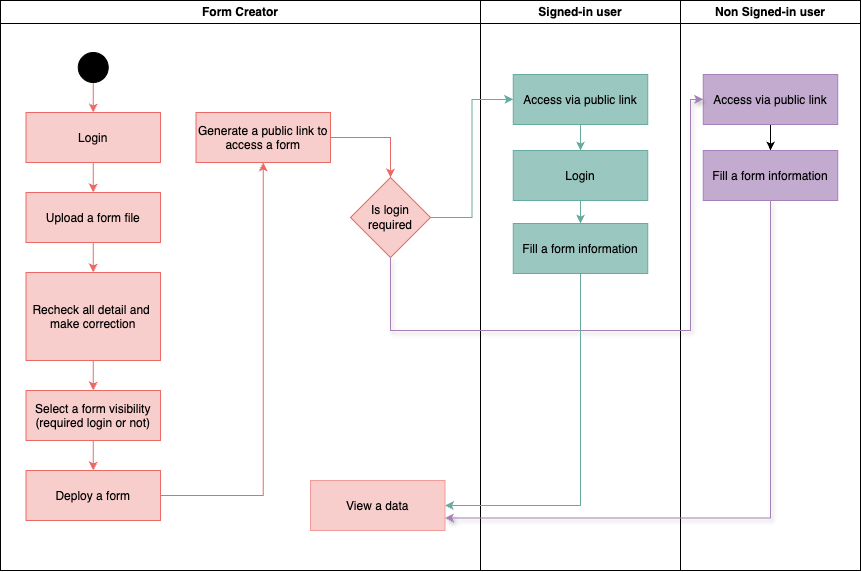

The diagram above was exported from draw.io. Its source (the exported page's mxGraphModel, read from the mxfile embedded in the PNG):
<mxGraphModel dx="1456" dy="712" grid="1" gridSize="10" guides="1" tooltips="1" connect="1" arrows="1" fold="1" page="1" pageScale="1" pageWidth="1169" pageHeight="826" background="none" math="0" shadow="0">
  <root>
    <mxCell id="0" />
    <mxCell id="1" parent="0" />
    <mxCell id="2" value="Form Creator" style="swimlane;whiteSpace=wrap" parent="1" vertex="1">
      <mxGeometry x="130" y="140" width="480" height="570" as="geometry" />
    </mxCell>
    <mxCell id="room3tWifiT52lJIe3n3-45" style="edgeStyle=orthogonalEdgeStyle;rounded=0;orthogonalLoop=1;jettySize=auto;html=1;entryX=0.5;entryY=0;entryDx=0;entryDy=0;strokeColor=#EA6B66;" edge="1" parent="2" source="7" target="8">
      <mxGeometry relative="1" as="geometry" />
    </mxCell>
    <mxCell id="7" value="Login" style="fillColor=#F8CECC;strokeColor=#EA6B66;" parent="2" vertex="1">
      <mxGeometry x="25.5" y="112" width="134.5" height="50" as="geometry" />
    </mxCell>
    <mxCell id="room3tWifiT52lJIe3n3-46" style="edgeStyle=orthogonalEdgeStyle;rounded=0;orthogonalLoop=1;jettySize=auto;html=1;entryX=0.5;entryY=0;entryDx=0;entryDy=0;strokeColor=#EA6B66;" edge="1" parent="2" source="8" target="10">
      <mxGeometry relative="1" as="geometry" />
    </mxCell>
    <mxCell id="8" value="Upload a form file" style="fillColor=#F8CECC;strokeColor=#EA6B66;" parent="2" vertex="1">
      <mxGeometry x="25.5" y="192" width="134.5" height="50" as="geometry" />
    </mxCell>
    <mxCell id="room3tWifiT52lJIe3n3-49" style="edgeStyle=orthogonalEdgeStyle;rounded=0;orthogonalLoop=1;jettySize=auto;html=1;entryX=0.5;entryY=0;entryDx=0;entryDy=0;strokeColor=#EA6B66;" edge="1" parent="2" source="10">
      <mxGeometry relative="1" as="geometry">
        <mxPoint x="92.75" y="390" as="targetPoint" />
      </mxGeometry>
    </mxCell>
    <mxCell id="10" value="Recheck all detail and &#10;make correction" style="fillColor=#F8CECC;strokeColor=#EA6B66;" parent="2" vertex="1">
      <mxGeometry x="25.5" y="272" width="134.5" height="88" as="geometry" />
    </mxCell>
    <mxCell id="room3tWifiT52lJIe3n3-44" style="edgeStyle=orthogonalEdgeStyle;rounded=0;orthogonalLoop=1;jettySize=auto;html=1;entryX=0.5;entryY=0;entryDx=0;entryDy=0;fillColor=#EA6B66;strokeColor=#EA6B66;" edge="1" parent="2" source="room3tWifiT52lJIe3n3-43" target="7">
      <mxGeometry relative="1" as="geometry" />
    </mxCell>
    <mxCell id="room3tWifiT52lJIe3n3-43" value="" style="ellipse;shape=doubleEllipse;whiteSpace=wrap;html=1;aspect=fixed;fillColor=#000000;" vertex="1" parent="2">
      <mxGeometry x="77.75" y="52" width="30" height="30" as="geometry" />
    </mxCell>
    <mxCell id="room3tWifiT52lJIe3n3-56" style="edgeStyle=orthogonalEdgeStyle;rounded=0;orthogonalLoop=1;jettySize=auto;html=1;entryX=0.5;entryY=0;entryDx=0;entryDy=0;strokeColor=#EA6B66;" edge="1" parent="2" source="room3tWifiT52lJIe3n3-50" target="room3tWifiT52lJIe3n3-55">
      <mxGeometry relative="1" as="geometry" />
    </mxCell>
    <mxCell id="room3tWifiT52lJIe3n3-50" value="Select a form visibility&#10;(required login or not)" style="fillColor=#F8CECC;strokeColor=#EA6B66;" vertex="1" parent="2">
      <mxGeometry x="25.5" y="390" width="134.5" height="50" as="geometry" />
    </mxCell>
    <mxCell id="room3tWifiT52lJIe3n3-60" style="edgeStyle=orthogonalEdgeStyle;rounded=0;orthogonalLoop=1;jettySize=auto;html=1;entryX=0.5;entryY=0;entryDx=0;entryDy=0;strokeColor=#EA6B66;" edge="1" parent="2" source="room3tWifiT52lJIe3n3-51" target="room3tWifiT52lJIe3n3-59">
      <mxGeometry relative="1" as="geometry" />
    </mxCell>
    <mxCell id="room3tWifiT52lJIe3n3-51" value="Generate a public link to&#10; access a form " style="fillColor=#F8CECC;strokeColor=#EA6B66;" vertex="1" parent="2">
      <mxGeometry x="195.5" y="112" width="134.5" height="50" as="geometry" />
    </mxCell>
    <mxCell id="room3tWifiT52lJIe3n3-57" style="edgeStyle=orthogonalEdgeStyle;rounded=0;orthogonalLoop=1;jettySize=auto;html=1;strokeColor=#EA6B66;" edge="1" parent="2" source="room3tWifiT52lJIe3n3-55" target="room3tWifiT52lJIe3n3-51">
      <mxGeometry relative="1" as="geometry" />
    </mxCell>
    <mxCell id="room3tWifiT52lJIe3n3-55" value="Deploy a form" style="fillColor=#F8CECC;strokeColor=#EA6B66;" vertex="1" parent="2">
      <mxGeometry x="25.5" y="470" width="134.5" height="50" as="geometry" />
    </mxCell>
    <mxCell id="room3tWifiT52lJIe3n3-59" value="Is login required" style="rhombus;whiteSpace=wrap;html=1;strokeColor=#EA6B66;fillColor=#F8CECC;" vertex="1" parent="2">
      <mxGeometry x="350" y="177" width="80" height="80" as="geometry" />
    </mxCell>
    <mxCell id="room3tWifiT52lJIe3n3-71" value="View a data" style="strokeColor=#F19C99;fillColor=#F8CECC;" vertex="1" parent="2">
      <mxGeometry x="310" y="480" width="134.5" height="50" as="geometry" />
    </mxCell>
    <mxCell id="3" value="Signed-in user" style="swimlane;whiteSpace=wrap" parent="1" vertex="1">
      <mxGeometry x="610" y="140" width="200" height="570" as="geometry" />
    </mxCell>
    <mxCell id="room3tWifiT52lJIe3n3-66" style="edgeStyle=orthogonalEdgeStyle;rounded=0;orthogonalLoop=1;jettySize=auto;html=1;entryX=0.5;entryY=0;entryDx=0;entryDy=0;strokeColor=#67AB9F;" edge="1" parent="3" source="room3tWifiT52lJIe3n3-58" target="room3tWifiT52lJIe3n3-64">
      <mxGeometry relative="1" as="geometry" />
    </mxCell>
    <mxCell id="room3tWifiT52lJIe3n3-58" value="Access via public link" style="fillColor=#9AC7BF;strokeColor=#67AB9F;" vertex="1" parent="3">
      <mxGeometry x="32.75" y="74" width="134.5" height="50" as="geometry" />
    </mxCell>
    <mxCell id="room3tWifiT52lJIe3n3-67" style="edgeStyle=orthogonalEdgeStyle;rounded=0;orthogonalLoop=1;jettySize=auto;html=1;entryX=0.5;entryY=0;entryDx=0;entryDy=0;strokeColor=#67AB9F;" edge="1" parent="3" source="room3tWifiT52lJIe3n3-64" target="room3tWifiT52lJIe3n3-65">
      <mxGeometry relative="1" as="geometry" />
    </mxCell>
    <mxCell id="room3tWifiT52lJIe3n3-64" value="Login" style="fillColor=#9AC7BF;strokeColor=#67AB9F;" vertex="1" parent="3">
      <mxGeometry x="32.75" y="150" width="134.5" height="50" as="geometry" />
    </mxCell>
    <mxCell id="room3tWifiT52lJIe3n3-65" value="Fill a form information" style="fillColor=#9AC7BF;strokeColor=#67AB9F;" vertex="1" parent="3">
      <mxGeometry x="32.75" y="223" width="134.5" height="50" as="geometry" />
    </mxCell>
    <mxCell id="4" value="Non Signed-in user" style="swimlane;whiteSpace=wrap" parent="1" vertex="1">
      <mxGeometry x="810" y="140" width="180" height="570" as="geometry" />
    </mxCell>
    <mxCell id="room3tWifiT52lJIe3n3-69" style="edgeStyle=orthogonalEdgeStyle;rounded=0;orthogonalLoop=1;jettySize=auto;html=1;entryX=0.5;entryY=0;entryDx=0;entryDy=0;" edge="1" parent="4" source="room3tWifiT52lJIe3n3-62" target="room3tWifiT52lJIe3n3-68">
      <mxGeometry relative="1" as="geometry" />
    </mxCell>
    <mxCell id="room3tWifiT52lJIe3n3-62" value="Access via public link" style="fillColor=#C3ABD0;strokeColor=#A680B8;" vertex="1" parent="4">
      <mxGeometry x="22.75" y="74" width="134.5" height="50" as="geometry" />
    </mxCell>
    <mxCell id="room3tWifiT52lJIe3n3-68" value="Fill a form information" style="fillColor=#C3ABD0;strokeColor=#A680B8;" vertex="1" parent="4">
      <mxGeometry x="22.75" y="150" width="134.5" height="50" as="geometry" />
    </mxCell>
    <mxCell id="room3tWifiT52lJIe3n3-61" style="edgeStyle=orthogonalEdgeStyle;rounded=0;orthogonalLoop=1;jettySize=auto;html=1;entryX=0;entryY=0.5;entryDx=0;entryDy=0;strokeColor=#67AB9F;" edge="1" parent="1" source="room3tWifiT52lJIe3n3-59" target="room3tWifiT52lJIe3n3-58">
      <mxGeometry relative="1" as="geometry">
        <mxPoint x="590" y="230" as="targetPoint" />
      </mxGeometry>
    </mxCell>
    <mxCell id="room3tWifiT52lJIe3n3-70" style="edgeStyle=orthogonalEdgeStyle;rounded=0;orthogonalLoop=1;jettySize=auto;html=1;entryX=0;entryY=0.5;entryDx=0;entryDy=0;strokeColor=#A680B8;shadow=1;" edge="1" parent="1" source="room3tWifiT52lJIe3n3-59" target="room3tWifiT52lJIe3n3-62">
      <mxGeometry relative="1" as="geometry">
        <Array as="points">
          <mxPoint x="520" y="470" />
          <mxPoint x="820" y="470" />
          <mxPoint x="820" y="239" />
        </Array>
      </mxGeometry>
    </mxCell>
    <mxCell id="room3tWifiT52lJIe3n3-72" style="edgeStyle=orthogonalEdgeStyle;rounded=0;orthogonalLoop=1;jettySize=auto;html=1;entryX=1;entryY=0.75;entryDx=0;entryDy=0;strokeColor=#A680B8;shadow=1;" edge="1" parent="1" source="room3tWifiT52lJIe3n3-68" target="room3tWifiT52lJIe3n3-71">
      <mxGeometry relative="1" as="geometry">
        <Array as="points">
          <mxPoint x="900" y="657" />
        </Array>
      </mxGeometry>
    </mxCell>
    <mxCell id="room3tWifiT52lJIe3n3-73" style="edgeStyle=orthogonalEdgeStyle;rounded=0;orthogonalLoop=1;jettySize=auto;html=1;entryX=1;entryY=0.5;entryDx=0;entryDy=0;strokeColor=#67AB9F;" edge="1" parent="1" source="room3tWifiT52lJIe3n3-65" target="room3tWifiT52lJIe3n3-71">
      <mxGeometry relative="1" as="geometry">
        <Array as="points">
          <mxPoint x="710" y="645" />
        </Array>
      </mxGeometry>
    </mxCell>
  </root>
</mxGraphModel>